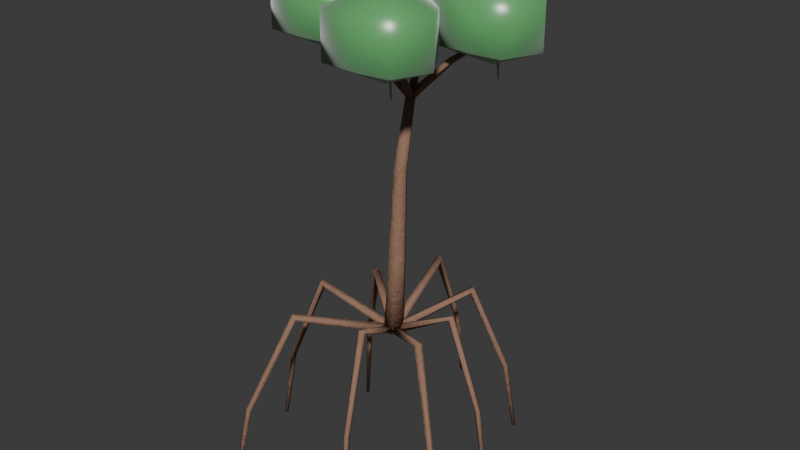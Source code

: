 # Source: aquatic_mangrove.blend  (saved by Blender 5.2.44; exported with 4.5.12 LTS)
import bpy
from mathutils import Matrix  # noqa: F401  (used for matrix-valued properties, if any)

bpy.ops.wm.read_factory_settings(use_empty=True)
scene = bpy.context.scene
scene.name = 'Scene'

# ---- collections
col_collection = bpy.data.collections.new('Collection'); scene.collection.children.link(col_collection)

# ---- materials (node trees are filled in below, after node groups)
mat_m_mangrove_bark = bpy.data.materials.new('M_Mangrove_Bark')
mat_m_mangrove_leaf = bpy.data.materials.new('M_Mangrove_Leaf')
mat_m_mangrove_propagule = bpy.data.materials.new('M_Mangrove_Propagule')

# ---- material node trees
mat_m_mangrove_bark.use_nodes = True; mat_m_mangrove_bark.node_tree.nodes.clear()
_N = mat_m_mangrove_bark.node_tree.nodes; _L = mat_m_mangrove_bark.node_tree.links
n0 = _N.new('ShaderNodeBsdfPrincipled'); n0.name = 'Principled BSDF'; n0.location = (200, 0)
n0.inputs[0].default_value = (0.32, 0.18, 0.12, 1.0)
n0.inputs[2].default_value = 0.75
n0.inputs[10].default_value = 0.005
n0.inputs[13].default_value = 0.25
n1 = _N.new('ShaderNodeTexNoise'); n1.name = 'Noise Texture'; n1.location = (-400, -150)
n1.width = 160
n1.inputs[2].default_value = 18.0
n1.inputs[3].default_value = 6.0
n1.inputs[4].default_value = 0.75
n2 = _N.new('ShaderNodeBump'); n2.name = 'Bump'; n2.location = (-100, -150)
n2.inputs[0].default_value = 0.35
n2.inputs[1].default_value = 0.15
n3 = _N.new('ShaderNodeOutputMaterial'); n3.name = 'Material Output'; n3.location = (500, 0)
_L.new(n1.outputs[0], n2.inputs[3])
_L.new(n2.outputs[0], n0.inputs[5])
_L.new(n0.outputs[0], n3.inputs[0])
n3.is_active_output = True
mat_m_mangrove_leaf.use_nodes = True; mat_m_mangrove_leaf.node_tree.nodes.clear()
_N = mat_m_mangrove_leaf.node_tree.nodes; _L = mat_m_mangrove_leaf.node_tree.links
n0 = _N.new('ShaderNodeBsdfPrincipled'); n0.name = 'Principled BSDF'; n0.location = (200, 0)
n0.inputs[0].default_value = (0.12, 0.42, 0.14, 1.0)
n0.inputs[2].default_value = 0.3
n0.inputs[8].default_value = 0.35
n0.inputs[10].default_value = 0.03
n0.inputs[24].default_value = 0.4
n1 = _N.new('ShaderNodeOutputMaterial'); n1.name = 'Material Output'; n1.location = (500, 0)
_L.new(n0.outputs[0], n1.inputs[0])
n1.is_active_output = True
mat_m_mangrove_propagule.use_nodes = True; mat_m_mangrove_propagule.node_tree.nodes.clear()
_N = mat_m_mangrove_propagule.node_tree.nodes; _L = mat_m_mangrove_propagule.node_tree.links
n0 = _N.new('ShaderNodeBsdfPrincipled'); n0.name = 'Principled BSDF'; n0.location = (200, 0)
n0.inputs[0].default_value = (0.35, 0.4, 0.18, 1.0)
n0.inputs[8].default_value = 0.4
n0.inputs[10].default_value = 0.03
n0.inputs[24].default_value = 0.4
n1 = _N.new('ShaderNodeOutputMaterial'); n1.name = 'Material Output'; n1.location = (500, 0)
_L.new(n0.outputs[0], n1.inputs[0])
n1.is_active_output = True

# ---- world
world_world = bpy.data.worlds.new('World'); scene.world = world_world
world_world.use_nodes = True; world_world.node_tree.nodes.clear()
_N = world_world.node_tree.nodes; _L = world_world.node_tree.links
n0 = _N.new('ShaderNodeOutputWorld'); n0.name = 'World Output'; n0.location = (200, 100)
n1 = _N.new('ShaderNodeBackground'); n1.name = 'Background'; n1.location = (-200, 100)
n1.inputs[0].default_value = (0.05088, 0.05088, 0.05088, 1.0)
_L.new(n1.outputs[0], n0.inputs[0])
n0.is_active_output = True
world_world.color = (0.05088, 0.05088, 0.05088)
world_world.sun_shadow_jitter_overblur = 0.0

# ---- meshes
me_flora_mangrove_mesh = bpy.data.meshes.new('Flora_Mangrove_Mesh')
me_flora_mangrove_mesh.from_pydata([(-0.08445, 0.0, 1.21), (-0.04282, -0.07343, 1.2), (0.04163, -0.07343, 1.19), (0.08445, -1.038e-17, 1.19), (0.04282, 0.07343, 1.2), (-0.04163, 0.07343, 1.21), (0.01001, -0.0503, 1.901), (0.0453, -0.1107, 1.903), (0.1153, -0.1104, 1.902), (0.15, -0.0497, 1.899), (0.1147, 0.01072, 1.897), (0.04471, 0.01042, 1.898), (-0.03499, 0.05977, 2.601), (-0.007225, 0.01249, 2.605), (0.04777, 0.01272, 2.604), (0.07499, 0.06023, 2.599), (0.04723, 0.1075, 2.595), (-0.007767, 0.1073, 2.596), (0.06035, 0.07999, 3.205), (0.08034, 0.04537, 3.204), (0.12, 0.04538, 3.198), (0.1396, 0.08001, 3.195), (0.1197, 0.1146, 3.196), (0.08001, 0.1146, 3.202), (0.0, 0.0, 1.2), (0.1, 0.08, 3.2), (0.007947, -0.0392, 1.2), (0.01887, -0.008788, 1.166), (0.003713, 0.03377, 1.179), (-0.01657, 0.02966, 1.221), (-0.01396, -0.01544, 1.234), (0.5062, 0.06996, 1.45), (0.4844, 0.0881, 1.425), (0.4839, 0.1245, 1.435), (0.5055, 0.1289, 1.465), (0.5192, 0.09516, 1.475), (0.7545, 0.1285, 0.65), (0.7294, 0.1403, 0.6448), (0.7324, 0.1683, 0.6468), (0.7594, 0.1737, 0.6532), (0.773, 0.1491, 0.6552), (0.8362, 0.1532, 6.008e-11), (0.8193, 0.161, -0.001973), (0.8213, 0.1797, -0.001219), (0.8396, 0.1834, 0.001219), (0.8488, 0.167, 0.001973), (0.0, 0.0, 1.2), (0.8331, 0.1689, 0.0), (0.03334, -0.0221, 1.2), (0.01775, 0.004402, 1.164), (-0.02237, 0.02482, 1.178), (-0.03157, 0.01094, 1.222), (0.002857, -0.01806, 1.236), (0.3913, 0.5324, 1.45), (0.3647, 0.5323, 1.423), (0.338, 0.5568, 1.434), (0.3481, 0.572, 1.466), (0.3811, 0.557, 1.477), (0.567, 0.8119, 0.65), (0.5411, 0.8029, 0.6434), (0.5234, 0.8246, 0.6459), (0.5383, 0.8471, 0.6541), (0.5653, 0.8393, 0.6566), (0.6211, 0.908, 8.159e-10), (0.6036, 0.9016, -0.002539), (0.5919, 0.9163, -0.001569), (0.6021, 0.9317, 0.001569), (0.6202, 0.9266, 0.002539), (0.0, 0.0, 1.2), (0.6078, 0.9168, 0.0), (0.0392, 0.007947, 1.2), (0.009885, 0.01345, 1.164), (-0.03309, 0.0003666, 1.178), (-0.03034, -0.01322, 1.222), (0.01434, -0.00854, 1.236), (-0.1296, 0.8002, 1.45), (-0.1487, 0.7835, 1.422), (-0.1848, 0.7811, 1.433), (-0.1878, 0.7963, 1.467), (-0.1537, 0.8081, 1.478), (-0.2179, 1.196, 0.65), (-0.2299, 1.171, 0.642), (-0.2578, 1.174, 0.6451), (-0.263, 1.2, 0.6549), (-0.2384, 1.213, 0.658), (-0.2525, 1.326, 2.376e-10), (-0.2604, 1.309, -0.003094), (-0.2791, 1.311, -0.001912), (-0.2827, 1.33, 0.001912), (-0.2663, 1.339, 0.003094), (0.0, 0.0, 1.2), (-0.2682, 1.323, 0.0), (0.0221, 0.03334, 1.2), (-0.007127, 0.01955, 1.166), (-0.02651, -0.02125, 1.179), (-0.009255, -0.03269, 1.221), (0.02079, 0.001051, 1.234), (-0.4074, 0.3085, 1.45), (-0.4048, 0.2802, 1.425), (-0.4302, 0.2541, 1.435), (-0.4485, 0.2663, 1.465), (-0.4344, 0.2998, 1.475), (-0.6244, 0.4427, 0.65), (-0.615, 0.4166, 0.6448), (-0.6369, 0.3989, 0.6468), (-0.6598, 0.4141, 0.6532), (-0.652, 0.4411, 0.6552), (-0.6996, 0.483, 9.456e-10), (-0.6932, 0.4654, -0.001973), (-0.7078, 0.4537, -0.001219), (-0.7234, 0.464, 0.001219), (-0.7183, 0.4821, 0.001973), (0.0, 0.0, 1.2), (-0.7085, 0.4697, 0.0), (-0.007947, 0.0392, 1.2), (-0.01566, 0.009437, 1.164), (-0.001733, -0.03337, 1.178), (0.01459, -0.03006, 1.222), (0.01075, 0.01479, 1.236), (-0.6532, -0.09976, 1.45), (-0.6343, -0.1185, 1.423), (-0.6327, -0.1547, 1.434), (-0.6507, -0.1583, 1.466), (-0.6633, -0.1244, 1.477), (-0.975, -0.1732, 0.65), (-0.9503, -0.1851, 0.6434), (-0.9532, -0.213, 0.6459), (-0.9796, -0.2184, 0.6541), (-0.9931, -0.1938, 0.6566), (-1.081, -0.2029, 0.0), (-1.064, -0.2107, -0.002539), (-1.066, -0.2294, -0.001569), (-1.085, -0.2331, 0.001569), (-1.094, -0.2167, 0.002539), (0.0, 0.0, 1.2), (-1.078, -0.2185, 0.0), (-0.03334, 0.0221, 1.2), (-0.0165, -0.002521, 1.164), (0.02314, -0.02366, 1.178), (0.0308, -0.0121, 1.222), (-0.004104, 0.01618, 1.236), (-0.4742, -0.6574, 1.45), (-0.4489, -0.6592, 1.422), (-0.4217, -0.683, 1.433), (-0.4303, -0.6959, 1.467), (-0.4627, -0.6801, 1.478), (-0.6913, -0.9994, 0.65), (-0.6657, -0.9908, 0.642), (-0.6478, -1.012, 0.6451), (-0.6624, -1.034, 0.6549), (-0.6893, -1.026, 0.658), (-0.7593, -1.116, -7.105e-10), (-0.7418, -1.11, -0.003094), (-0.73, -1.125, -0.001912), (-0.7402, -1.14, 0.001912), (-0.7583, -1.135, 0.003094), (0.0, 0.0, 1.2), (-0.7459, -1.125, 0.0), (-0.0392, -0.007947, 1.2), (-0.008788, -0.01887, 1.166), (0.03377, -0.003713, 1.179), (0.02966, 0.01657, 1.221), (-0.01544, 0.01396, 1.234), (0.06996, -0.5062, 1.45), (0.0881, -0.4844, 1.425), (0.1245, -0.4839, 1.435), (0.1289, -0.5055, 1.465), (0.09516, -0.5192, 1.475), (0.1285, -0.7545, 0.65), (0.1403, -0.7294, 0.6448), (0.1683, -0.7324, 0.6468), (0.1737, -0.7594, 0.6532), (0.1491, -0.773, 0.6552), (0.1532, -0.8362, 6.008e-11), (0.161, -0.8193, -0.001973), (0.1797, -0.8213, -0.001219), (0.1834, -0.8396, 0.001219), (0.167, -0.8488, 0.001973), (0.0, 0.0, 1.2), (0.1689, -0.8331, 0.0), (-0.0221, -0.03334, 1.2), (0.004402, -0.01775, 1.164), (0.02482, 0.02237, 1.178), (0.01094, 0.03157, 1.222), (-0.01806, -0.002857, 1.236), (0.5324, -0.3913, 1.45), (0.5323, -0.3647, 1.423), (0.5568, -0.338, 1.434), (0.572, -0.3481, 1.466), (0.557, -0.3811, 1.477), (0.8119, -0.567, 0.65), (0.8029, -0.5411, 0.6434), (0.8246, -0.5234, 0.6459), (0.8471, -0.5383, 0.6541), (0.8393, -0.5653, 0.6566), (0.908, -0.6211, 8.159e-10), (0.9016, -0.6036, -0.002539), (0.9163, -0.5919, -0.001569), (0.9317, -0.6021, 0.001569), (0.9266, -0.6202, 0.002539), (0.0, 0.0, 1.2), (0.9168, -0.6078, 0.0), (0.1136, 0.04776, 3.2), (0.1228, 0.08964, 3.175), (0.08637, 0.1122, 3.2), (0.0772, 0.07036, 3.225), (0.3861, 0.1738, 3.5), (0.3911, 0.2031, 3.481), (0.3666, 0.2199, 3.5), (0.3616, 0.1906, 3.519), (0.6585, 0.2998, 3.7), (0.6603, 0.3169, 3.688), (0.6468, 0.3275, 3.7), (0.645, 0.3104, 3.712), (0.1, 0.08, 3.2), (0.6526, 0.3137, 3.7), (0.6526, 0.3137, 4.2), (0.6526, 0.3137, 3.5), (1.062, 0.3137, 4.034), (0.9038, 0.5649, 4.01), (0.6526, 0.7326, 4.038), (0.3819, 0.5843, 4.022), (0.2824, 0.3137, 4.016), (0.3527, 0.01373, 4.04), (0.6526, -0.04683, 4.012), (0.9331, 0.03321, 4.028), (1.062, 0.3137, 3.666), (0.9038, 0.5649, 3.69), (0.6526, 0.7326, 3.662), (0.3819, 0.5843, 3.678), (0.2824, 0.3137, 3.684), (0.3527, 0.01373, 3.66), (0.6526, -0.04683, 3.688), (0.9331, 0.03321, 3.672), (0.6623, 0.3137, 3.703), (0.6526, 0.3037, 3.7), (0.643, 0.3137, 3.697), (0.6526, 0.3237, 3.7), (0.7045, 0.3137, 3.552), (0.6926, 0.3017, 3.55), (0.6808, 0.3137, 3.548), (0.6926, 0.3257, 3.55), (0.7086, 0.3137, 3.4), (0.7026, 0.3077, 3.4), (0.6966, 0.3137, 3.4), (0.7026, 0.3197, 3.4), (0.6526, 0.3137, 3.7), (0.7026, 0.3137, 3.4), (0.1322, 0.09363, 3.2), (0.09036, 0.1028, 3.175), (0.06776, 0.06637, 3.2), (0.1096, 0.0572, 3.225), (0.006201, 0.3661, 3.5), (-0.02306, 0.3711, 3.481), (-0.03985, 0.3466, 3.5), (-0.01059, 0.3416, 3.519), (-0.1198, 0.6385, 3.7), (-0.1369, 0.6403, 3.688), (-0.1475, 0.6268, 3.7), (-0.1304, 0.625, 3.712), (0.1, 0.08, 3.2), (-0.1337, 0.6326, 3.7), (-0.1337, 0.6326, 4.2), (-0.1337, 0.6326, 3.5), (0.2755, 0.6326, 4.034), (0.1176, 0.8838, 4.01), (-0.1337, 1.052, 4.038), (-0.4043, 0.9033, 4.022), (-0.5039, 0.6326, 4.016), (-0.4336, 0.3327, 4.04), (-0.1337, 0.2722, 4.012), (0.1468, 0.3522, 4.028), (0.2755, 0.6326, 3.666), (0.1176, 0.8838, 3.69), (-0.1337, 1.052, 3.662), (-0.4043, 0.9033, 3.678), (-0.5039, 0.6326, 3.684), (-0.4336, 0.3327, 3.66), (-0.1337, 0.2722, 3.688), (0.1468, 0.3522, 3.672), (-0.124, 0.6326, 3.703), (-0.1337, 0.6226, 3.7), (-0.1433, 0.6326, 3.697), (-0.1337, 0.6426, 3.7), (-0.08181, 0.6326, 3.552), (-0.09365, 0.6206, 3.55), (-0.1055, 0.6326, 3.548), (-0.09365, 0.6446, 3.55), (-0.07766, 0.6326, 3.4), (-0.08365, 0.6266, 3.4), (-0.08964, 0.6326, 3.4), (-0.08365, 0.6386, 3.4), (-0.1337, 0.6326, 3.7), (-0.08365, 0.6326, 3.4), (0.08637, 0.1122, 3.2), (0.0772, 0.07036, 3.175), (0.1136, 0.04776, 3.2), (0.1228, 0.08964, 3.225), (-0.1861, -0.0138, 3.5), (-0.1911, -0.04306, 3.481), (-0.1666, -0.05985, 3.5), (-0.1616, -0.03059, 3.519), (-0.4585, -0.1398, 3.7), (-0.4603, -0.1569, 3.688), (-0.4468, -0.1675, 3.7), (-0.445, -0.1504, 3.712), (0.1, 0.08, 3.2), (-0.4526, -0.1537, 3.7), (-0.4526, -0.1537, 4.2), (-0.4526, -0.1537, 3.5), (-0.04344, -0.1537, 4.034), (-0.2014, 0.09756, 4.01), (-0.4526, 0.2653, 4.038), (-0.7233, 0.117, 4.022), (-0.8229, -0.1537, 4.016), (-0.7526, -0.4536, 4.04), (-0.4526, -0.5141, 4.012), (-0.1722, -0.4341, 4.028), (-0.04344, -0.1537, 3.666), (-0.2014, 0.09756, 3.69), (-0.4526, 0.2653, 3.662), (-0.7233, 0.117, 3.678), (-0.8229, -0.1537, 3.684), (-0.7526, -0.4536, 3.66), (-0.4526, -0.5141, 3.688), (-0.1722, -0.4341, 3.672), (-0.443, -0.1537, 3.703), (-0.4526, -0.1637, 3.7), (-0.4623, -0.1537, 3.697), (-0.4526, -0.1437, 3.7), (-0.4008, -0.1537, 3.552), (-0.4126, -0.1657, 3.55), (-0.4245, -0.1537, 3.548), (-0.4126, -0.1417, 3.55), (-0.3966, -0.1537, 3.4), (-0.4026, -0.1597, 3.4), (-0.4086, -0.1537, 3.4), (-0.4026, -0.1477, 3.4), (-0.4526, -0.1537, 3.7), (-0.4026, -0.1537, 3.4), (0.06776, 0.06637, 3.2), (0.1096, 0.0572, 3.175), (0.1322, 0.09363, 3.2), (0.09036, 0.1028, 3.225), (0.1938, -0.2061, 3.5), (0.2231, -0.2111, 3.481), (0.2399, -0.1866, 3.5), (0.2106, -0.1816, 3.519), (0.3198, -0.4785, 3.7), (0.3369, -0.4803, 3.688), (0.3475, -0.4668, 3.7), (0.3304, -0.465, 3.712), (0.1, 0.08, 3.2), (0.3337, -0.4726, 3.7), (0.3337, -0.4726, 4.2), (0.3337, -0.4726, 3.5), (0.7428, -0.4726, 4.034), (0.5849, -0.2214, 4.01), (0.3337, -0.0537, 4.038), (0.06295, -0.2019, 4.022), (-0.03657, -0.4726, 4.016), (0.03373, -0.7726, 4.04), (0.3337, -0.8331, 4.012), (0.6141, -0.7531, 4.028), (0.7428, -0.4726, 3.666), (0.5849, -0.2214, 3.69), (0.3337, -0.0537, 3.662), (0.06295, -0.2019, 3.678), (-0.03657, -0.4726, 3.684), (0.03373, -0.7726, 3.66), (0.3337, -0.8331, 3.688), (0.6141, -0.7531, 3.672), (0.3433, -0.4726, 3.703), (0.3337, -0.4826, 3.7), (0.324, -0.4726, 3.697), (0.3337, -0.4626, 3.7), (0.3855, -0.4726, 3.552), (0.3737, -0.4846, 3.55), (0.3618, -0.4726, 3.548), (0.3737, -0.4606, 3.55), (0.3896, -0.4726, 3.4), (0.3837, -0.4786, 3.4), (0.3777, -0.4726, 3.4), (0.3837, -0.4666, 3.4), (0.3337, -0.4726, 3.7), (0.3837, -0.4726, 3.4)], [], [(0, 1, 7, 6), (1, 2, 8, 7), (2, 3, 9, 8), (3, 4, 10, 9), (4, 5, 11, 10), (5, 0, 6, 11), (6, 7, 13, 12), (7, 8, 14, 13), (8, 9, 15, 14), (9, 10, 16, 15), (10, 11, 17, 16), (11, 6, 12, 17), (12, 13, 19, 18), (13, 14, 20, 19), (14, 15, 21, 20), (15, 16, 22, 21), (16, 17, 23, 22), (17, 12, 18, 23), (24, 1, 0), (24, 2, 1), (24, 3, 2), (24, 4, 3), (24, 5, 4), (24, 0, 5), (25, 18, 19), (25, 19, 20), (25, 20, 21), (25, 21, 22), (25, 22, 23), (25, 23, 18), (26, 27, 32, 31), (27, 28, 33, 32), (28, 29, 34, 33), (29, 30, 35, 34), (30, 26, 31, 35), (31, 32, 37, 36), (32, 33, 38, 37), (33, 34, 39, 38), (34, 35, 40, 39), (35, 31, 36, 40), (36, 37, 42, 41), (37, 38, 43, 42), (38, 39, 44, 43), (39, 40, 45, 44), (40, 36, 41, 45), (46, 27, 26), (46, 28, 27), (46, 29, 28), (46, 30, 29), (46, 26, 30), (47, 41, 42), (47, 42, 43), (47, 43, 44), (47, 44, 45), (47, 45, 41), (48, 49, 54, 53), (49, 50, 55, 54), (50, 51, 56, 55), (51, 52, 57, 56), (52, 48, 53, 57), (53, 54, 59, 58), (54, 55, 60, 59), (55, 56, 61, 60), (56, 57, 62, 61), (57, 53, 58, 62), (58, 59, 64, 63), (59, 60, 65, 64), (60, 61, 66, 65), (61, 62, 67, 66), (62, 58, 63, 67), (68, 49, 48), (68, 50, 49), (68, 51, 50), (68, 52, 51), (68, 48, 52), (69, 63, 64), (69, 64, 65), (69, 65, 66), (69, 66, 67), (69, 67, 63), (70, 71, 76, 75), (71, 72, 77, 76), (72, 73, 78, 77), (73, 74, 79, 78), (74, 70, 75, 79), (75, 76, 81, 80), (76, 77, 82, 81), (77, 78, 83, 82), (78, 79, 84, 83), (79, 75, 80, 84), (80, 81, 86, 85), (81, 82, 87, 86), (82, 83, 88, 87), (83, 84, 89, 88), (84, 80, 85, 89), (90, 71, 70), (90, 72, 71), (90, 73, 72), (90, 74, 73), (90, 70, 74), (91, 85, 86), (91, 86, 87), (91, 87, 88), (91, 88, 89), (91, 89, 85), (92, 93, 98, 97), (93, 94, 99, 98), (94, 95, 100, 99), (95, 96, 101, 100), (96, 92, 97, 101), (97, 98, 103, 102), (98, 99, 104, 103), (99, 100, 105, 104), (100, 101, 106, 105), (101, 97, 102, 106), (102, 103, 108, 107), (103, 104, 109, 108), (104, 105, 110, 109), (105, 106, 111, 110), (106, 102, 107, 111), (112, 93, 92), (112, 94, 93), (112, 95, 94), (112, 96, 95), (112, 92, 96), (113, 107, 108), (113, 108, 109), (113, 109, 110), (113, 110, 111), (113, 111, 107), (114, 115, 120, 119), (115, 116, 121, 120), (116, 117, 122, 121), (117, 118, 123, 122), (118, 114, 119, 123), (119, 120, 125, 124), (120, 121, 126, 125), (121, 122, 127, 126), (122, 123, 128, 127), (123, 119, 124, 128), (124, 125, 130, 129), (125, 126, 131, 130), (126, 127, 132, 131), (127, 128, 133, 132), (128, 124, 129, 133), (134, 115, 114), (134, 116, 115), (134, 117, 116), (134, 118, 117), (134, 114, 118), (135, 129, 130), (135, 130, 131), (135, 131, 132), (135, 132, 133), (135, 133, 129), (136, 137, 142, 141), (137, 138, 143, 142), (138, 139, 144, 143), (139, 140, 145, 144), (140, 136, 141, 145), (141, 142, 147, 146), (142, 143, 148, 147), (143, 144, 149, 148), (144, 145, 150, 149), (145, 141, 146, 150), (146, 147, 152, 151), (147, 148, 153, 152), (148, 149, 154, 153), (149, 150, 155, 154), (150, 146, 151, 155), (156, 137, 136), (156, 138, 137), (156, 139, 138), (156, 140, 139), (156, 136, 140), (157, 151, 152), (157, 152, 153), (157, 153, 154), (157, 154, 155), (157, 155, 151), (158, 159, 164, 163), (159, 160, 165, 164), (160, 161, 166, 165), (161, 162, 167, 166), (162, 158, 163, 167), (163, 164, 169, 168), (164, 165, 170, 169), (165, 166, 171, 170), (166, 167, 172, 171), (167, 163, 168, 172), (168, 169, 174, 173), (169, 170, 175, 174), (170, 171, 176, 175), (171, 172, 177, 176), (172, 168, 173, 177), (178, 159, 158), (178, 160, 159), (178, 161, 160), (178, 162, 161), (178, 158, 162), (179, 173, 174), (179, 174, 175), (179, 175, 176), (179, 176, 177), (179, 177, 173), (180, 181, 186, 185), (181, 182, 187, 186), (182, 183, 188, 187), (183, 184, 189, 188), (184, 180, 185, 189), (185, 186, 191, 190), (186, 187, 192, 191), (187, 188, 193, 192), (188, 189, 194, 193), (189, 185, 190, 194), (190, 191, 196, 195), (191, 192, 197, 196), (192, 193, 198, 197), (193, 194, 199, 198), (194, 190, 195, 199), (200, 181, 180), (200, 182, 181), (200, 183, 182), (200, 184, 183), (200, 180, 184), (201, 195, 196), (201, 196, 197), (201, 197, 198), (201, 198, 199), (201, 199, 195), (202, 203, 207, 206), (203, 204, 208, 207), (204, 205, 209, 208), (205, 202, 206, 209), (206, 207, 211, 210), (207, 208, 212, 211), (208, 209, 213, 212), (209, 206, 210, 213), (214, 203, 202), (214, 204, 203), (214, 205, 204), (214, 202, 205), (215, 210, 211), (215, 211, 212), (215, 212, 213), (215, 213, 210), (216, 218, 219), (216, 219, 220), (216, 220, 221), (216, 221, 222), (216, 222, 223), (216, 223, 224), (216, 224, 225), (216, 225, 218), (218, 226, 227, 219), (219, 227, 228, 220), (220, 228, 229, 221), (221, 229, 230, 222), (222, 230, 231, 223), (223, 231, 232, 224), (224, 232, 233, 225), (225, 233, 226, 218), (217, 227, 226), (217, 228, 227), (217, 229, 228), (217, 230, 229), (217, 231, 230), (217, 232, 231), (217, 233, 232), (217, 226, 233), (234, 235, 239, 238), (235, 236, 240, 239), (236, 237, 241, 240), (237, 234, 238, 241), (238, 239, 243, 242), (239, 240, 244, 243), (240, 241, 245, 244), (241, 238, 242, 245), (246, 235, 234), (246, 236, 235), (246, 237, 236), (246, 234, 237), (247, 242, 243), (247, 243, 244), (247, 244, 245), (247, 245, 242), (248, 249, 253, 252), (249, 250, 254, 253), (250, 251, 255, 254), (251, 248, 252, 255), (252, 253, 257, 256), (253, 254, 258, 257), (254, 255, 259, 258), (255, 252, 256, 259), (260, 249, 248), (260, 250, 249), (260, 251, 250), (260, 248, 251), (261, 256, 257), (261, 257, 258), (261, 258, 259), (261, 259, 256), (262, 264, 265), (262, 265, 266), (262, 266, 267), (262, 267, 268), (262, 268, 269), (262, 269, 270), (262, 270, 271), (262, 271, 264), (264, 272, 273, 265), (265, 273, 274, 266), (266, 274, 275, 267), (267, 275, 276, 268), (268, 276, 277, 269), (269, 277, 278, 270), (270, 278, 279, 271), (271, 279, 272, 264), (263, 273, 272), (263, 274, 273), (263, 275, 274), (263, 276, 275), (263, 277, 276), (263, 278, 277), (263, 279, 278), (263, 272, 279), (280, 281, 285, 284), (281, 282, 286, 285), (282, 283, 287, 286), (283, 280, 284, 287), (284, 285, 289, 288), (285, 286, 290, 289), (286, 287, 291, 290), (287, 284, 288, 291), (292, 281, 280), (292, 282, 281), (292, 283, 282), (292, 280, 283), (293, 288, 289), (293, 289, 290), (293, 290, 291), (293, 291, 288), (294, 295, 299, 298), (295, 296, 300, 299), (296, 297, 301, 300), (297, 294, 298, 301), (298, 299, 303, 302), (299, 300, 304, 303), (300, 301, 305, 304), (301, 298, 302, 305), (306, 295, 294), (306, 296, 295), (306, 297, 296), (306, 294, 297), (307, 302, 303), (307, 303, 304), (307, 304, 305), (307, 305, 302), (308, 310, 311), (308, 311, 312), (308, 312, 313), (308, 313, 314), (308, 314, 315), (308, 315, 316), (308, 316, 317), (308, 317, 310), (310, 318, 319, 311), (311, 319, 320, 312), (312, 320, 321, 313), (313, 321, 322, 314), (314, 322, 323, 315), (315, 323, 324, 316), (316, 324, 325, 317), (317, 325, 318, 310), (309, 319, 318), (309, 320, 319), (309, 321, 320), (309, 322, 321), (309, 323, 322), (309, 324, 323), (309, 325, 324), (309, 318, 325), (326, 327, 331, 330), (327, 328, 332, 331), (328, 329, 333, 332), (329, 326, 330, 333), (330, 331, 335, 334), (331, 332, 336, 335), (332, 333, 337, 336), (333, 330, 334, 337), (338, 327, 326), (338, 328, 327), (338, 329, 328), (338, 326, 329), (339, 334, 335), (339, 335, 336), (339, 336, 337), (339, 337, 334), (340, 341, 345, 344), (341, 342, 346, 345), (342, 343, 347, 346), (343, 340, 344, 347), (344, 345, 349, 348), (345, 346, 350, 349), (346, 347, 351, 350), (347, 344, 348, 351), (352, 341, 340), (352, 342, 341), (352, 343, 342), (352, 340, 343), (353, 348, 349), (353, 349, 350), (353, 350, 351), (353, 351, 348), (354, 356, 357), (354, 357, 358), (354, 358, 359), (354, 359, 360), (354, 360, 361), (354, 361, 362), (354, 362, 363), (354, 363, 356), (356, 364, 365, 357), (357, 365, 366, 358), (358, 366, 367, 359), (359, 367, 368, 360), (360, 368, 369, 361), (361, 369, 370, 362), (362, 370, 371, 363), (363, 371, 364, 356), (355, 365, 364), (355, 366, 365), (355, 367, 366), (355, 368, 367), (355, 369, 368), (355, 370, 369), (355, 371, 370), (355, 364, 371), (372, 373, 377, 376), (373, 374, 378, 377), (374, 375, 379, 378), (375, 372, 376, 379), (376, 377, 381, 380), (377, 378, 382, 381), (378, 379, 383, 382), (379, 376, 380, 383), (384, 373, 372), (384, 374, 373), (384, 375, 374), (384, 372, 375), (385, 380, 381), (385, 381, 382), (385, 382, 383), (385, 383, 380)])
me_flora_mangrove_mesh.polygons.foreach_set('use_smooth', [True] * 454)
me_flora_mangrove_mesh.polygons.foreach_set('material_index', [0, 0, 0, 0, 0, 0, 0, 0, 0, 0, 0, 0, 0, 0, 0, 0, 0, 0, 0, 0, 0, 0, 0, 0, 0, 0, 0, 0, 0, 0, 0, 0, 0, 0, 0, 0, 0, 0, 0, 0, 0, 0, 0, 0, 0, 0, 0, 0, 0, 0, 0, 0, 0, 0, 0, 0, 0, 0, 0, 0, 0, 0, 0, 0, 0, 0, 0, 0, 0, 0, 0, 0, 0, 0, 0, 0, 0, 0, 0, 0, 0, 0, 0, 0, 0, 0, 0, 0, 0, 0, 0, 0, 0, 0, 0, 0, 0, 0, 0, 0, 0, 0, 0, 0, 0, 0, 0, 0, 0, 0, 0, 0, 0, 0, 0, 0, 0, 0, 0, 0, 0, 0, 0, 0, 0, 0, 0, 0, 0, 0, 0, 0, 0, 0, 0, 0, 0, 0, 0, 0, 0, 0, 0, 0, 0, 0, 0, 0, 0, 0, 0, 0, 0, 0, 0, 0, 0, 0, 0, 0, 0, 0, 0, 0, 0, 0, 0, 0, 0, 0, 0, 0, 0, 0, 0, 0, 0, 0, 0, 0, 0, 0, 0, 0, 0, 0, 0, 0, 0, 0, 0, 0, 0, 0, 0, 0, 0, 0, 0, 0, 0, 0, 0, 0, 0, 0, 0, 0, 0, 0, 0, 0, 0, 0, 0, 0, 0, 0, 0, 0, 0, 0, 0, 0, 0, 0, 0, 0, 0, 0, 0, 0, 0, 0, 0, 0, 0, 0, 0, 0, 0, 0, 0, 0, 0, 0, 1, 1, 1, 1, 1, 1, 1, 1, 1, 1, 1, 1, 1, 1, 1, 1, 1, 1, 1, 1, 1, 1, 1, 1, 2, 2, 2, 2, 2, 2, 2, 2, 2, 2, 2, 2, 2, 2, 2, 2, 0, 0, 0, 0, 0, 0, 0, 0, 0, 0, 0, 0, 0, 0, 0, 0, 1, 1, 1, 1, 1, 1, 1, 1, 1, 1, 1, 1, 1, 1, 1, 1, 1, 1, 1, 1, 1, 1, 1, 1, 2, 2, 2, 2, 2, 2, 2, 2, 2, 2, 2, 2, 2, 2, 2, 2, 0, 0, 0, 0, 0, 0, 0, 0, 0, 0, 0, 0, 0, 0, 0, 0, 1, 1, 1, 1, 1, 1, 1, 1, 1, 1, 1, 1, 1, 1, 1, 1, 1, 1, 1, 1, 1, 1, 1, 1, 2, 2, 2, 2, 2, 2, 2, 2, 2, 2, 2, 2, 2, 2, 2, 2, 0, 0, 0, 0, 0, 0, 0, 0, 0, 0, 0, 0, 0, 0, 0, 0, 1, 1, 1, 1, 1, 1, 1, 1, 1, 1, 1, 1, 1, 1, 1, 1, 1, 1, 1, 1, 1, 1, 1, 1, 2, 2, 2, 2, 2, 2, 2, 2, 2, 2, 2, 2, 2, 2, 2, 2])
me_flora_mangrove_mesh.materials.append(mat_m_mangrove_bark)
me_flora_mangrove_mesh.materials.append(mat_m_mangrove_leaf)
me_flora_mangrove_mesh.materials.append(mat_m_mangrove_propagule)
me_flora_mangrove_mesh.update()

# ---- objects
ob_flora_mangrove = bpy.data.objects.new('Flora_Mangrove', me_flora_mangrove_mesh)

# ---- transforms, parenting, visibility, modifiers, constraints
ob_flora_mangrove.location = (0.0, 0.0, 0.0)

# ---- collection membership
scene.collection.objects.link(ob_flora_mangrove)

# ---- scene / render settings (as saved in the file)
scene.frame_start = 1; scene.frame_end = 250; scene.frame_set(1)
scene.render.engine = 'BLENDER_EEVEE_NEXT'
scene.render.bake_bias = 0.0
scene.render.bake_samples = 0
scene.render.compositor_device = 'GPU'
scene.eevee.use_volume_custom_range = False
scene.eevee.fast_gi_thickness_near = 0.1
scene.eevee.fast_gi_thickness_far = 0.0
scene.eevee.ray_tracing_options.screen_trace_thickness = 0.1
bpy.context.view_layer.update()

# ---- added for rendering (the .blend has no active camera and no usable light): camera, sun
cam_auto = bpy.data.cameras.new('AutoCamera')
cam_auto.lens = 50.0
cam_auto.sensor_width = 36.0
cam_auto.clip_end = 1000.0
ob_auto_camera = bpy.data.objects.new('AutoCamera', cam_auto)
scene.collection.objects.link(ob_auto_camera)
ob_auto_camera.location = (4.91962, -5.82339, 6.04692)
ob_auto_camera.rotation_euler = (1.09748, -7.21219e-08, 0.694738)
scene.camera = ob_auto_camera
light_auto_sun = bpy.data.lights.new('AutoSun', 'SUN')
light_auto_sun.energy = 3.0
light_auto_sun.angle = 0.0523599
ob_auto_sun = bpy.data.objects.new('AutoSun', light_auto_sun)
scene.collection.objects.link(ob_auto_sun)
ob_auto_sun.rotation_euler = (0.872665, 0.174533, 0.523599)
bpy.context.view_layer.update()
